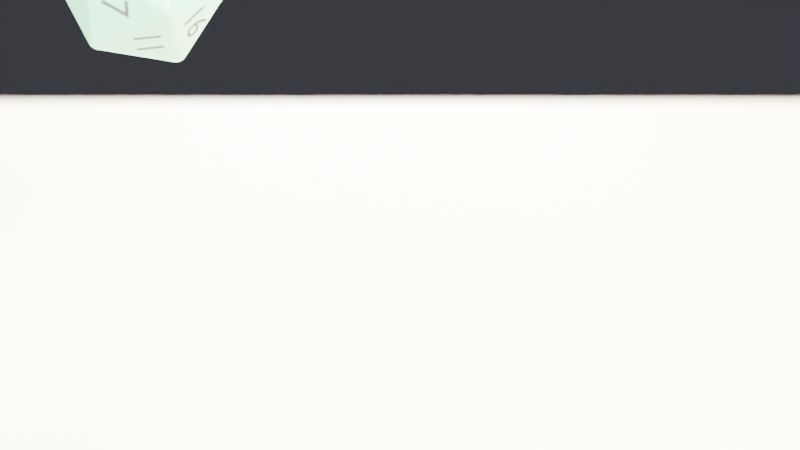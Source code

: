 # Source: debug_scene.blend  (saved by Blender 4.3.34; exported with 4.5.12 LTS)
import bpy
from mathutils import Matrix  # noqa: F401  (used for matrix-valued properties, if any)

bpy.ops.wm.read_factory_settings(use_empty=True)
scene = bpy.context.scene
scene.name = 'Scene'

# ---- collections
col_collection = bpy.data.collections.new('Collection'); scene.collection.children.link(col_collection)

# ---- materials (node trees are filled in below, after node groups)
mat_tablematerial = bpy.data.materials.new('TableMaterial')
mat_diebody = bpy.data.materials.new('DieBody')
mat_dieink_00 = bpy.data.materials.new('DieInk_00')
mat_dieink_01 = bpy.data.materials.new('DieInk_01')
mat_dieink_02 = bpy.data.materials.new('DieInk_02')
mat_dieink_03 = bpy.data.materials.new('DieInk_03')
mat_dieink_04 = bpy.data.materials.new('DieInk_04')
mat_dieink_05 = bpy.data.materials.new('DieInk_05')
mat_dieink_06 = bpy.data.materials.new('DieInk_06')
mat_dieink_07 = bpy.data.materials.new('DieInk_07')
mat_dieink_08 = bpy.data.materials.new('DieInk_08')
mat_dieink_09 = bpy.data.materials.new('DieInk_09')
mat_dieink_10 = bpy.data.materials.new('DieInk_10')
mat_dieink_11 = bpy.data.materials.new('DieInk_11')
mat_dieink_12 = bpy.data.materials.new('DieInk_12')
mat_dieink_13 = bpy.data.materials.new('DieInk_13')
mat_dieink_14 = bpy.data.materials.new('DieInk_14')
mat_dieink_15 = bpy.data.materials.new('DieInk_15')
mat_dieink_16 = bpy.data.materials.new('DieInk_16')
mat_dieink_17 = bpy.data.materials.new('DieInk_17')
mat_dieink_18 = bpy.data.materials.new('DieInk_18')
mat_dieink_19 = bpy.data.materials.new('DieInk_19')

# ---- material node trees
mat_tablematerial.use_nodes = True; mat_tablematerial.node_tree.nodes.clear()
_N = mat_tablematerial.node_tree.nodes; _L = mat_tablematerial.node_tree.links
n0 = _N.new('ShaderNodeBsdfPrincipled'); n0.name = 'Principled BSDF'; n0.location = (10, 300)
n0.inputs[0].default_value = (0.8, 0.7, 0.55, 1.0)
n0.inputs[2].default_value = 0.85
n1 = _N.new('ShaderNodeOutputMaterial'); n1.name = 'Material Output'; n1.location = (300, 300)
_L.new(n0.outputs[0], n1.inputs[0])
n1.is_active_output = True
mat_diebody.use_nodes = True; mat_diebody.node_tree.nodes.clear()
_N = mat_diebody.node_tree.nodes; _L = mat_diebody.node_tree.links
n0 = _N.new('ShaderNodeBsdfPrincipled'); n0.name = 'Principled BSDF'; n0.location = (10, 300)
n0.inputs[0].default_value = (0.2, 0.6, 0.3, 1.0)
n0.inputs[2].default_value = 0.35
n0.inputs[3].default_value = 1.45
n1 = _N.new('ShaderNodeOutputMaterial'); n1.name = 'Material Output'; n1.location = (300, 300)
_L.new(n0.outputs[0], n1.inputs[0])
n1.is_active_output = True
mat_dieink_00.use_nodes = True; mat_dieink_00.node_tree.nodes.clear()
_N = mat_dieink_00.node_tree.nodes; _L = mat_dieink_00.node_tree.links
n0 = _N.new('ShaderNodeBsdfPrincipled'); n0.name = 'Principled BSDF'; n0.location = (10, 300)
n0.inputs[0].default_value = (0.05, 0.05, 0.05, 1.0)
n0.inputs[2].default_value = 0.6
n1 = _N.new('ShaderNodeOutputMaterial'); n1.name = 'Material Output'; n1.location = (300, 300)
_L.new(n0.outputs[0], n1.inputs[0])
n1.is_active_output = True
mat_dieink_01.use_nodes = True; mat_dieink_01.node_tree.nodes.clear()
_N = mat_dieink_01.node_tree.nodes; _L = mat_dieink_01.node_tree.links
n0 = _N.new('ShaderNodeBsdfPrincipled'); n0.name = 'Principled BSDF'; n0.location = (10, 300)
n0.inputs[0].default_value = (0.05, 0.05, 0.05, 1.0)
n0.inputs[2].default_value = 0.6
n1 = _N.new('ShaderNodeOutputMaterial'); n1.name = 'Material Output'; n1.location = (300, 300)
_L.new(n0.outputs[0], n1.inputs[0])
n1.is_active_output = True
mat_dieink_02.use_nodes = True; mat_dieink_02.node_tree.nodes.clear()
_N = mat_dieink_02.node_tree.nodes; _L = mat_dieink_02.node_tree.links
n0 = _N.new('ShaderNodeBsdfPrincipled'); n0.name = 'Principled BSDF'; n0.location = (10, 300)
n0.inputs[0].default_value = (0.05, 0.05, 0.05, 1.0)
n0.inputs[2].default_value = 0.6
n1 = _N.new('ShaderNodeOutputMaterial'); n1.name = 'Material Output'; n1.location = (300, 300)
_L.new(n0.outputs[0], n1.inputs[0])
n1.is_active_output = True
mat_dieink_03.use_nodes = True; mat_dieink_03.node_tree.nodes.clear()
_N = mat_dieink_03.node_tree.nodes; _L = mat_dieink_03.node_tree.links
n0 = _N.new('ShaderNodeBsdfPrincipled'); n0.name = 'Principled BSDF'; n0.location = (10, 300)
n0.inputs[0].default_value = (0.05, 0.05, 0.05, 1.0)
n0.inputs[2].default_value = 0.6
n1 = _N.new('ShaderNodeOutputMaterial'); n1.name = 'Material Output'; n1.location = (300, 300)
_L.new(n0.outputs[0], n1.inputs[0])
n1.is_active_output = True
mat_dieink_04.use_nodes = True; mat_dieink_04.node_tree.nodes.clear()
_N = mat_dieink_04.node_tree.nodes; _L = mat_dieink_04.node_tree.links
n0 = _N.new('ShaderNodeBsdfPrincipled'); n0.name = 'Principled BSDF'; n0.location = (10, 300)
n0.inputs[0].default_value = (0.05, 0.05, 0.05, 1.0)
n0.inputs[2].default_value = 0.6
n1 = _N.new('ShaderNodeOutputMaterial'); n1.name = 'Material Output'; n1.location = (300, 300)
_L.new(n0.outputs[0], n1.inputs[0])
n1.is_active_output = True
mat_dieink_05.use_nodes = True; mat_dieink_05.node_tree.nodes.clear()
_N = mat_dieink_05.node_tree.nodes; _L = mat_dieink_05.node_tree.links
n0 = _N.new('ShaderNodeBsdfPrincipled'); n0.name = 'Principled BSDF'; n0.location = (10, 300)
n0.inputs[0].default_value = (0.05, 0.05, 0.05, 1.0)
n0.inputs[2].default_value = 0.6
n1 = _N.new('ShaderNodeOutputMaterial'); n1.name = 'Material Output'; n1.location = (300, 300)
_L.new(n0.outputs[0], n1.inputs[0])
n1.is_active_output = True
mat_dieink_06.use_nodes = True; mat_dieink_06.node_tree.nodes.clear()
_N = mat_dieink_06.node_tree.nodes; _L = mat_dieink_06.node_tree.links
n0 = _N.new('ShaderNodeBsdfPrincipled'); n0.name = 'Principled BSDF'; n0.location = (10, 300)
n0.inputs[0].default_value = (0.05, 0.05, 0.05, 1.0)
n0.inputs[2].default_value = 0.6
n1 = _N.new('ShaderNodeOutputMaterial'); n1.name = 'Material Output'; n1.location = (300, 300)
_L.new(n0.outputs[0], n1.inputs[0])
n1.is_active_output = True
mat_dieink_07.use_nodes = True; mat_dieink_07.node_tree.nodes.clear()
_N = mat_dieink_07.node_tree.nodes; _L = mat_dieink_07.node_tree.links
n0 = _N.new('ShaderNodeBsdfPrincipled'); n0.name = 'Principled BSDF'; n0.location = (10, 300)
n0.inputs[0].default_value = (0.05, 0.05, 0.05, 1.0)
n0.inputs[2].default_value = 0.6
n1 = _N.new('ShaderNodeOutputMaterial'); n1.name = 'Material Output'; n1.location = (300, 300)
_L.new(n0.outputs[0], n1.inputs[0])
n1.is_active_output = True
mat_dieink_08.use_nodes = True; mat_dieink_08.node_tree.nodes.clear()
_N = mat_dieink_08.node_tree.nodes; _L = mat_dieink_08.node_tree.links
n0 = _N.new('ShaderNodeBsdfPrincipled'); n0.name = 'Principled BSDF'; n0.location = (10, 300)
n0.inputs[0].default_value = (0.05, 0.05, 0.05, 1.0)
n0.inputs[2].default_value = 0.6
n1 = _N.new('ShaderNodeOutputMaterial'); n1.name = 'Material Output'; n1.location = (300, 300)
_L.new(n0.outputs[0], n1.inputs[0])
n1.is_active_output = True
mat_dieink_09.use_nodes = True; mat_dieink_09.node_tree.nodes.clear()
_N = mat_dieink_09.node_tree.nodes; _L = mat_dieink_09.node_tree.links
n0 = _N.new('ShaderNodeBsdfPrincipled'); n0.name = 'Principled BSDF'; n0.location = (10, 300)
n0.inputs[0].default_value = (0.05, 0.05, 0.05, 1.0)
n0.inputs[2].default_value = 0.6
n1 = _N.new('ShaderNodeOutputMaterial'); n1.name = 'Material Output'; n1.location = (300, 300)
_L.new(n0.outputs[0], n1.inputs[0])
n1.is_active_output = True
mat_dieink_10.use_nodes = True; mat_dieink_10.node_tree.nodes.clear()
_N = mat_dieink_10.node_tree.nodes; _L = mat_dieink_10.node_tree.links
n0 = _N.new('ShaderNodeBsdfPrincipled'); n0.name = 'Principled BSDF'; n0.location = (10, 300)
n0.inputs[0].default_value = (0.05, 0.05, 0.05, 1.0)
n0.inputs[2].default_value = 0.6
n1 = _N.new('ShaderNodeOutputMaterial'); n1.name = 'Material Output'; n1.location = (300, 300)
_L.new(n0.outputs[0], n1.inputs[0])
n1.is_active_output = True
mat_dieink_11.use_nodes = True; mat_dieink_11.node_tree.nodes.clear()
_N = mat_dieink_11.node_tree.nodes; _L = mat_dieink_11.node_tree.links
n0 = _N.new('ShaderNodeBsdfPrincipled'); n0.name = 'Principled BSDF'; n0.location = (10, 300)
n0.inputs[0].default_value = (0.05, 0.05, 0.05, 1.0)
n0.inputs[2].default_value = 0.6
n1 = _N.new('ShaderNodeOutputMaterial'); n1.name = 'Material Output'; n1.location = (300, 300)
_L.new(n0.outputs[0], n1.inputs[0])
n1.is_active_output = True
mat_dieink_12.use_nodes = True; mat_dieink_12.node_tree.nodes.clear()
_N = mat_dieink_12.node_tree.nodes; _L = mat_dieink_12.node_tree.links
n0 = _N.new('ShaderNodeBsdfPrincipled'); n0.name = 'Principled BSDF'; n0.location = (10, 300)
n0.inputs[0].default_value = (0.05, 0.05, 0.05, 1.0)
n0.inputs[2].default_value = 0.6
n1 = _N.new('ShaderNodeOutputMaterial'); n1.name = 'Material Output'; n1.location = (300, 300)
_L.new(n0.outputs[0], n1.inputs[0])
n1.is_active_output = True
mat_dieink_13.use_nodes = True; mat_dieink_13.node_tree.nodes.clear()
_N = mat_dieink_13.node_tree.nodes; _L = mat_dieink_13.node_tree.links
n0 = _N.new('ShaderNodeBsdfPrincipled'); n0.name = 'Principled BSDF'; n0.location = (10, 300)
n0.inputs[0].default_value = (0.05, 0.05, 0.05, 1.0)
n0.inputs[2].default_value = 0.6
n1 = _N.new('ShaderNodeOutputMaterial'); n1.name = 'Material Output'; n1.location = (300, 300)
_L.new(n0.outputs[0], n1.inputs[0])
n1.is_active_output = True
mat_dieink_14.use_nodes = True; mat_dieink_14.node_tree.nodes.clear()
_N = mat_dieink_14.node_tree.nodes; _L = mat_dieink_14.node_tree.links
n0 = _N.new('ShaderNodeBsdfPrincipled'); n0.name = 'Principled BSDF'; n0.location = (10, 300)
n0.inputs[0].default_value = (0.05, 0.05, 0.05, 1.0)
n0.inputs[2].default_value = 0.6
n1 = _N.new('ShaderNodeOutputMaterial'); n1.name = 'Material Output'; n1.location = (300, 300)
_L.new(n0.outputs[0], n1.inputs[0])
n1.is_active_output = True
mat_dieink_15.use_nodes = True; mat_dieink_15.node_tree.nodes.clear()
_N = mat_dieink_15.node_tree.nodes; _L = mat_dieink_15.node_tree.links
n0 = _N.new('ShaderNodeBsdfPrincipled'); n0.name = 'Principled BSDF'; n0.location = (10, 300)
n0.inputs[0].default_value = (0.05, 0.05, 0.05, 1.0)
n0.inputs[2].default_value = 0.6
n1 = _N.new('ShaderNodeOutputMaterial'); n1.name = 'Material Output'; n1.location = (300, 300)
_L.new(n0.outputs[0], n1.inputs[0])
n1.is_active_output = True
mat_dieink_16.use_nodes = True; mat_dieink_16.node_tree.nodes.clear()
_N = mat_dieink_16.node_tree.nodes; _L = mat_dieink_16.node_tree.links
n0 = _N.new('ShaderNodeBsdfPrincipled'); n0.name = 'Principled BSDF'; n0.location = (10, 300)
n0.inputs[0].default_value = (0.05, 0.05, 0.05, 1.0)
n0.inputs[2].default_value = 0.6
n1 = _N.new('ShaderNodeOutputMaterial'); n1.name = 'Material Output'; n1.location = (300, 300)
_L.new(n0.outputs[0], n1.inputs[0])
n1.is_active_output = True
mat_dieink_17.use_nodes = True; mat_dieink_17.node_tree.nodes.clear()
_N = mat_dieink_17.node_tree.nodes; _L = mat_dieink_17.node_tree.links
n0 = _N.new('ShaderNodeBsdfPrincipled'); n0.name = 'Principled BSDF'; n0.location = (10, 300)
n0.inputs[0].default_value = (0.05, 0.05, 0.05, 1.0)
n0.inputs[2].default_value = 0.6
n1 = _N.new('ShaderNodeOutputMaterial'); n1.name = 'Material Output'; n1.location = (300, 300)
_L.new(n0.outputs[0], n1.inputs[0])
n1.is_active_output = True
mat_dieink_18.use_nodes = True; mat_dieink_18.node_tree.nodes.clear()
_N = mat_dieink_18.node_tree.nodes; _L = mat_dieink_18.node_tree.links
n0 = _N.new('ShaderNodeBsdfPrincipled'); n0.name = 'Principled BSDF'; n0.location = (10, 300)
n0.inputs[0].default_value = (0.05, 0.05, 0.05, 1.0)
n0.inputs[2].default_value = 0.6
n1 = _N.new('ShaderNodeOutputMaterial'); n1.name = 'Material Output'; n1.location = (300, 300)
_L.new(n0.outputs[0], n1.inputs[0])
n1.is_active_output = True
mat_dieink_19.use_nodes = True; mat_dieink_19.node_tree.nodes.clear()
_N = mat_dieink_19.node_tree.nodes; _L = mat_dieink_19.node_tree.links
n0 = _N.new('ShaderNodeBsdfPrincipled'); n0.name = 'Principled BSDF'; n0.location = (10, 300)
n0.inputs[0].default_value = (0.05, 0.05, 0.05, 1.0)
n0.inputs[2].default_value = 0.6
n1 = _N.new('ShaderNodeOutputMaterial'); n1.name = 'Material Output'; n1.location = (300, 300)
_L.new(n0.outputs[0], n1.inputs[0])
n1.is_active_output = True

# ---- world
world_world = bpy.data.worlds.new('World'); scene.world = world_world
world_world.use_nodes = True; world_world.node_tree.nodes.clear()
_N = world_world.node_tree.nodes; _L = world_world.node_tree.links
n0 = _N.new('ShaderNodeOutputWorld'); n0.name = 'World Output'; n0.location = (0, 0)
n1 = _N.new('ShaderNodeBackground'); n1.name = 'Background'; n1.location = (0, 0)
n1.inputs[0].default_value = (0.05, 0.05, 0.06, 1.0)
_L.new(n1.outputs[0], n0.inputs[0])
n0.is_active_output = True
world_world.color = (0.05088, 0.05088, 0.05088)
world_world.sun_shadow_jitter_overblur = 0.0

# ---- cameras
cam_camera = bpy.data.cameras.new('Camera')
cam_camera.dof.use_dof = True

# ---- lights
light_area = bpy.data.lights.new('Area', 'AREA')
light_area.color = (1.0, 0.98, 0.95)
light_area.energy = 80.0
light_area.size = 0.4
light_area.size_y = 1.0
light_area_001 = bpy.data.lights.new('Area.001', 'AREA')
light_area_001.color = (0.85, 0.92, 1.0)
light_area_001.energy = 30.0
light_area_001.size = 0.6
light_area_001.size_y = 1.0
light_area_002 = bpy.data.lights.new('Area.002', 'AREA')
light_area_002.energy = 50.0
light_area_002.size = 0.3
light_area_002.size_y = 1.0

# ---- meshes
me_cube = bpy.data.meshes.new('Cube')
me_cube.from_pydata([(-0.3, -0.3, -0.01), (-0.3, -0.3, 0.01), (-0.3, 0.3, -0.01), (-0.3, 0.3, 0.01), (0.3, -0.3, -0.01), (0.3, -0.3, 0.01), (0.3, 0.3, -0.01), (0.3, 0.3, 0.01)], [], [(0, 1, 3, 2), (2, 3, 7, 6), (6, 7, 5, 4), (4, 5, 1, 0), (2, 6, 4, 0), (7, 3, 1, 5)])
_uv = me_cube.uv_layers.new(name='UVMap')
_uv.uv.foreach_set('vector', [0.375, 0.0, 0.625, 0.0, 0.625, 0.25, 0.375, 0.25, 0.375, 0.25, 0.625, 0.25, 0.625, 0.5, 0.375, 0.5, 0.375, 0.5, 0.625, 0.5, 0.625, 0.75, 0.375, 0.75, 0.375, 0.75, 0.625, 0.75, 0.625, 1.0, 0.375, 1.0, 0.125, 0.5, 0.375, 0.5, 0.375, 0.75, 0.125, 0.75, 0.625, 0.5, 0.875, 0.5, 0.875, 0.75, 0.625, 0.75])
me_cube.materials.append(mat_tablematerial)
me_cube.update()
me_cube_001 = bpy.data.meshes.new('Cube.001')
me_cube_001.from_pydata([(-0.3, -0.0025, -0.05), (-0.3, -0.0025, 0.05), (-0.3, 0.0025, -0.05), (-0.3, 0.0025, 0.05), (0.3, -0.0025, -0.05), (0.3, -0.0025, 0.05), (0.3, 0.0025, -0.05), (0.3, 0.0025, 0.05)], [], [(0, 1, 3, 2), (2, 3, 7, 6), (6, 7, 5, 4), (4, 5, 1, 0), (2, 6, 4, 0), (7, 3, 1, 5)])
_uv = me_cube_001.uv_layers.new(name='UVMap')
_uv.uv.foreach_set('vector', [0.375, 0.0, 0.625, 0.0, 0.625, 0.25, 0.375, 0.25, 0.375, 0.25, 0.625, 0.25, 0.625, 0.5, 0.375, 0.5, 0.375, 0.5, 0.625, 0.5, 0.625, 0.75, 0.375, 0.75, 0.375, 0.75, 0.625, 0.75, 0.625, 1.0, 0.375, 1.0, 0.125, 0.5, 0.375, 0.5, 0.375, 0.75, 0.125, 0.75, 0.625, 0.5, 0.875, 0.5, 0.875, 0.75, 0.625, 0.75])
me_cube_001.update()
me_cube_002 = bpy.data.meshes.new('Cube.002')
me_cube_002.from_pydata([(-0.3, -0.0025, -0.05), (-0.3, -0.0025, 0.05), (-0.3, 0.0025, -0.05), (-0.3, 0.0025, 0.05), (0.3, -0.0025, -0.05), (0.3, -0.0025, 0.05), (0.3, 0.0025, -0.05), (0.3, 0.0025, 0.05)], [], [(0, 1, 3, 2), (2, 3, 7, 6), (6, 7, 5, 4), (4, 5, 1, 0), (2, 6, 4, 0), (7, 3, 1, 5)])
_uv = me_cube_002.uv_layers.new(name='UVMap')
_uv.uv.foreach_set('vector', [0.375, 0.0, 0.625, 0.0, 0.625, 0.25, 0.375, 0.25, 0.375, 0.25, 0.625, 0.25, 0.625, 0.5, 0.375, 0.5, 0.375, 0.5, 0.625, 0.5, 0.625, 0.75, 0.375, 0.75, 0.375, 0.75, 0.625, 0.75, 0.625, 1.0, 0.375, 1.0, 0.125, 0.5, 0.375, 0.5, 0.375, 0.75, 0.125, 0.75, 0.625, 0.5, 0.875, 0.5, 0.875, 0.75, 0.625, 0.75])
me_cube_002.update()
me_cube_003 = bpy.data.meshes.new('Cube.003')
me_cube_003.from_pydata([(-0.0025, -0.3, -0.05), (-0.0025, -0.3, 0.05), (-0.0025, 0.3, -0.05), (-0.0025, 0.3, 0.05), (0.0025, -0.3, -0.05), (0.0025, -0.3, 0.05), (0.0025, 0.3, -0.05), (0.0025, 0.3, 0.05)], [], [(0, 1, 3, 2), (2, 3, 7, 6), (6, 7, 5, 4), (4, 5, 1, 0), (2, 6, 4, 0), (7, 3, 1, 5)])
_uv = me_cube_003.uv_layers.new(name='UVMap')
_uv.uv.foreach_set('vector', [0.375, 0.0, 0.625, 0.0, 0.625, 0.25, 0.375, 0.25, 0.375, 0.25, 0.625, 0.25, 0.625, 0.5, 0.375, 0.5, 0.375, 0.5, 0.625, 0.5, 0.625, 0.75, 0.375, 0.75, 0.375, 0.75, 0.625, 0.75, 0.625, 1.0, 0.375, 1.0, 0.125, 0.5, 0.375, 0.5, 0.375, 0.75, 0.125, 0.75, 0.625, 0.5, 0.875, 0.5, 0.875, 0.75, 0.625, 0.75])
me_cube_003.update()
me_cube_004 = bpy.data.meshes.new('Cube.004')
me_cube_004.from_pydata([(-0.0025, -0.3, -0.05), (-0.0025, -0.3, 0.05), (-0.0025, 0.3, -0.05), (-0.0025, 0.3, 0.05), (0.0025, -0.3, -0.05), (0.0025, -0.3, 0.05), (0.0025, 0.3, -0.05), (0.0025, 0.3, 0.05)], [], [(0, 1, 3, 2), (2, 3, 7, 6), (6, 7, 5, 4), (4, 5, 1, 0), (2, 6, 4, 0), (7, 3, 1, 5)])
_uv = me_cube_004.uv_layers.new(name='UVMap')
_uv.uv.foreach_set('vector', [0.375, 0.0, 0.625, 0.0, 0.625, 0.25, 0.375, 0.25, 0.375, 0.25, 0.625, 0.25, 0.625, 0.5, 0.375, 0.5, 0.375, 0.5, 0.625, 0.5, 0.625, 0.75, 0.375, 0.75, 0.375, 0.75, 0.625, 0.75, 0.625, 1.0, 0.375, 1.0, 0.125, 0.5, 0.375, 0.5, 0.375, 0.75, 0.125, 0.75, 0.625, 0.5, 0.875, 0.5, 0.875, 0.75, 0.625, 0.75])
me_cube_004.update()
me_icosphere = bpy.data.meshes.new('Icosphere')
me_icosphere.from_pydata([(-0.001929, -0.001401, -0.03568), (-0.001929, 0.001401, -0.03568), (0.0007367, 0.002267, -0.03568), (0.002384, 0.0, -0.03568), (0.0007367, -0.002267, -0.03568), (-0.002025, -0.0005119, -0.03583), (-0.001113, -0.001767, -0.03583), (-0.0008473, -0.0006156, -0.03621), (-0.001113, 0.001767, -0.03583), (-0.002025, 0.0005119, -0.03583), (-0.0008473, 0.0006156, -0.03621), (0.001337, 0.001604, -0.03583), (-0.0001388, 0.002084, -0.03583), (0.0003236, 0.000996, -0.03621), (0.001939, -0.000776, -0.03583), (0.001939, 0.000776, -0.03583), (0.001047, -3.492e-10, -0.03621), (-0.0001388, -0.002084, -0.03583), (0.001337, -0.001604, -0.03583), (0.0003236, -0.000996, -0.03621), (0.02594, -0.01712, -0.01768), (0.02742, -0.01712, -0.0153), (0.02668, -0.01938, -0.01382), (0.02475, -0.02078, -0.0153), (0.0243, -0.01938, -0.01768), (0.02657, -0.01712, -0.01702), (0.0255, -0.01789, -0.01784), (0.02626, -0.01831, -0.01695), (0.02736, -0.01789, -0.01483), (0.0271, -0.01712, -0.01615), (0.0269, -0.01831, -0.0159), (0.02618, -0.01998, -0.01429), (0.02709, -0.01872, -0.01429), (0.02658, -0.01931, -0.01526), (0.02465, -0.02049, -0.01615), (0.02547, -0.02049, -0.01483), (0.02573, -0.01993, -0.0159), (0.0249, -0.01872, -0.01784), (0.02449, -0.01998, -0.01702), (0.02553, -0.01931, -0.01695), (-0.01093, -0.0291, -0.01768), (-0.008262, -0.02996, -0.01768), (-0.007807, -0.03136, -0.0153), (-0.01019, -0.03136, -0.01382), (-0.01212, -0.02996, -0.0153), (-0.01011, -0.02946, -0.01784), (-0.01143, -0.02946, -0.01702), (-0.01048, -0.03025, -0.01695), (-0.008069, -0.03056, -0.01702), (-0.009137, -0.02978, -0.01784), (-0.009305, -0.03063, -0.01695), (-0.008563, -0.03155, -0.01483), (-0.007903, -0.03107, -0.01615), (-0.009105, -0.03125, -0.0159), (-0.01091, -0.03107, -0.01429), (-0.009434, -0.03155, -0.01429), (-0.01015, -0.03125, -0.01526), (-0.01187, -0.02978, -0.01615), (-0.01161, -0.03056, -0.01483), (-0.011, -0.03063, -0.0159), (-0.03105, 0.001401, -0.01768), (-0.03105, -0.001401, -0.01768), (-0.03224, -0.002267, -0.0153), (-0.03298, 0.0, -0.01382), (-0.03224, 0.002267, -0.0153), (-0.03115, 0.0005119, -0.01784), (-0.03155, 0.001767, -0.01702), (-0.03201, 0.0006156, -0.01695), (-0.03155, -0.001767, -0.01702), (-0.03115, -0.0005119, -0.01784), (-0.03201, -0.0006156, -0.01695), (-0.03265, -0.001604, -0.01483), (-0.03199, -0.002084, -0.01615), (-0.03253, -0.000996, -0.0159), (-0.03292, 0.000776, -0.01429), (-0.03292, -0.000776, -0.01429), (-0.03285, -5.675e-10, -0.01526), (-0.03199, 0.002084, -0.01615), (-0.03265, 0.001604, -0.01483), (-0.03253, 0.000996, -0.0159), (-0.008262, 0.02996, -0.01768), (-0.01093, 0.0291, -0.01768), (-0.01212, 0.02996, -0.0153), (-0.01019, 0.03136, -0.01382), (-0.007807, 0.03136, -0.0153), (-0.009137, 0.02978, -0.01784), (-0.008069, 0.03056, -0.01702), (-0.009305, 0.03063, -0.01695), (-0.01143, 0.02946, -0.01702), (-0.01011, 0.02946, -0.01784), (-0.01048, 0.03025, -0.01695), (-0.01161, 0.03056, -0.01483), (-0.01187, 0.02978, -0.01615), (-0.011, 0.03063, -0.0159), (-0.009434, 0.03155, -0.01429), (-0.01091, 0.03107, -0.01429), (-0.01015, 0.03125, -0.01526), (-0.007903, 0.03107, -0.01615), (-0.008563, 0.03155, -0.01483), (-0.009105, 0.03125, -0.0159), (0.02742, 0.01712, -0.0153), (0.02594, 0.01712, -0.01768), (0.0243, 0.01938, -0.01768), (0.02475, 0.02078, -0.0153), (0.02668, 0.01938, -0.01382), (0.0271, 0.01712, -0.01615), (0.02736, 0.01789, -0.01483), (0.0269, 0.01831, -0.0159), (0.0255, 0.01789, -0.01784), (0.02657, 0.01712, -0.01702), (0.02626, 0.01831, -0.01695), (0.02449, 0.01998, -0.01702), (0.0249, 0.01872, -0.01784), (0.02553, 0.01931, -0.01695), (0.02547, 0.02049, -0.01483), (0.02465, 0.02049, -0.01615), (0.02573, 0.01993, -0.0159), (0.02709, 0.01872, -0.01429), (0.02618, 0.01998, -0.01429), (0.02658, 0.01931, -0.01526), (0.007807, -0.03136, 0.0153), (0.01019, -0.03136, 0.01382), (0.01212, -0.02996, 0.0153), (0.01093, -0.0291, 0.01768), (0.008262, -0.02996, 0.01768), (0.008563, -0.03155, 0.01483), (0.007903, -0.03107, 0.01615), (0.009105, -0.03125, 0.0159), (0.01091, -0.03107, 0.01429), (0.009434, -0.03155, 0.01429), (0.01015, -0.03125, 0.01526), (0.01187, -0.02978, 0.01615), (0.01161, -0.03056, 0.01483), (0.011, -0.03063, 0.0159), (0.01011, -0.02946, 0.01784), (0.01143, -0.02946, 0.01702), (0.01048, -0.03025, 0.01695), (0.008069, -0.03056, 0.01702), (0.009137, -0.02978, 0.01784), (0.009305, -0.03063, 0.01695), (-0.02742, -0.01712, 0.0153), (-0.02668, -0.01938, 0.01382), (-0.02475, -0.02078, 0.0153), (-0.0243, -0.01938, 0.01768), (-0.02594, -0.01712, 0.01768), (-0.02736, -0.01789, 0.01483), (-0.0271, -0.01712, 0.01615), (-0.0269, -0.01831, 0.0159), (-0.02618, -0.01998, 0.01429), (-0.02709, -0.01872, 0.01429), (-0.02658, -0.01931, 0.01526), (-0.02465, -0.02049, 0.01615), (-0.02547, -0.02049, 0.01483), (-0.02573, -0.01993, 0.0159), (-0.0249, -0.01872, 0.01784), (-0.02449, -0.01998, 0.01702), (-0.02553, -0.01931, 0.01695), (-0.02657, -0.01712, 0.01702), (-0.0255, -0.01789, 0.01784), (-0.02626, -0.01831, 0.01695), (-0.02475, 0.02078, 0.0153), (-0.02668, 0.01938, 0.01382), (-0.02742, 0.01712, 0.0153), (-0.02594, 0.01712, 0.01768), (-0.0243, 0.01938, 0.01768), (-0.02547, 0.02049, 0.01483), (-0.02465, 0.02049, 0.01615), (-0.02573, 0.01993, 0.0159), (-0.02709, 0.01872, 0.01429), (-0.02618, 0.01998, 0.01429), (-0.02658, 0.01931, 0.01526), (-0.0271, 0.01712, 0.01615), (-0.02736, 0.01789, 0.01483), (-0.0269, 0.01831, 0.0159), (-0.0255, 0.01789, 0.01784), (-0.02657, 0.01712, 0.01702), (-0.02626, 0.01831, 0.01695), (-0.02449, 0.01998, 0.01702), (-0.0249, 0.01872, 0.01784), (-0.02553, 0.01931, 0.01695), (0.01212, 0.02996, 0.0153), (0.01019, 0.03136, 0.01382), (0.007807, 0.03136, 0.0153), (0.008262, 0.02996, 0.01768), (0.01093, 0.0291, 0.01768), (0.01161, 0.03056, 0.01483), (0.01187, 0.02978, 0.01615), (0.011, 0.03063, 0.0159), (0.009434, 0.03155, 0.01429), (0.01091, 0.03107, 0.01429), (0.01015, 0.03125, 0.01526), (0.007903, 0.03107, 0.01615), (0.008563, 0.03155, 0.01483), (0.009105, 0.03125, 0.0159), (0.009137, 0.02978, 0.01784), (0.008069, 0.03056, 0.01702), (0.009305, 0.03063, 0.01695), (0.01143, 0.02946, 0.01702), (0.01011, 0.02946, 0.01784), (0.01048, 0.03025, 0.01695), (0.03224, -0.002267, 0.0153), (0.03298, 0.0, 0.01382), (0.03224, 0.002267, 0.0153), (0.03105, 0.001401, 0.01768), (0.03105, -0.001401, 0.01768), (0.03265, -0.001604, 0.01483), (0.03199, -0.002084, 0.01615), (0.03253, -0.000996, 0.0159), (0.03292, 0.000776, 0.01429), (0.03292, -0.000776, 0.01429), (0.03285, -5.384e-10, 0.01526), (0.03199, 0.002084, 0.01615), (0.03265, 0.001604, 0.01483), (0.03253, 0.000996, 0.0159), (0.03115, 0.0005119, 0.01784), (0.03155, 0.001767, 0.01702), (0.03201, 0.0006156, 0.01695), (0.03155, -0.001767, 0.01702), (0.03115, -0.0005119, 0.01784), (0.03201, -0.0006156, 0.01695), (-0.0007367, -0.002267, 0.03568), (0.001929, -0.001401, 0.03568), (0.001929, 0.001401, 0.03568), (-0.0007367, 0.002267, 0.03568), (-0.002384, 0.0, 0.03568), (0.0001388, -0.002084, 0.03583), (-0.001337, -0.001604, 0.03583), (-0.0003236, -0.000996, 0.03621), (0.002025, -0.0005119, 0.03583), (0.001113, -0.001767, 0.03583), (0.0008473, -0.0006156, 0.03621), (0.001113, 0.001767, 0.03583), (0.002025, 0.0005119, 0.03583), (0.0008473, 0.0006156, 0.03621), (-0.001337, 0.001604, 0.03583), (0.0001388, 0.002084, 0.03583), (-0.0003236, 0.000996, 0.03621), (-0.001939, -0.000776, 0.03583), (-0.001939, 0.000776, 0.03583), (-0.001047, -3.347e-10, 0.03621)], [], [(20, 3, 101), (1, 60, 81), (4, 24, 41), (2, 80, 102), (42, 23, 121), (22, 200, 122), (21, 100, 201), (43, 120, 142), (63, 140, 162), (83, 160, 182), (62, 44, 141), (82, 64, 161), (103, 84, 181), (104, 180, 202), (123, 204, 221), (143, 124, 220), (163, 144, 224), (183, 164, 223), (203, 184, 222), (0, 5, 7, 6), (5, 9, 10, 7), (1, 8, 10, 9), (8, 12, 13, 10), (2, 11, 13, 12), (11, 15, 16, 13), (3, 14, 16, 15), (14, 18, 19, 16), (4, 17, 19, 18), (17, 6, 7, 19), (7, 10, 13, 16, 19), (20, 25, 27, 26), (25, 29, 30, 27), (21, 28, 30, 29), (28, 32, 33, 30), (22, 31, 33, 32), (31, 35, 36, 33), (23, 34, 36, 35), (34, 38, 39, 36), (24, 37, 39, 38), (37, 26, 27, 39), (27, 30, 33, 36, 39), (40, 45, 47, 46), (45, 49, 50, 47), (41, 48, 50, 49), (48, 52, 53, 50), (42, 51, 53, 52), (51, 55, 56, 53), (43, 54, 56, 55), (54, 58, 59, 56), (44, 57, 59, 58), (57, 46, 47, 59), (47, 50, 53, 56, 59), (60, 65, 67, 66), (65, 69, 70, 67), (61, 68, 70, 69), (68, 72, 73, 70), (62, 71, 73, 72), (71, 75, 76, 73), (63, 74, 76, 75), (74, 78, 79, 76), (64, 77, 79, 78), (77, 66, 67, 79), (67, 70, 73, 76, 79), (80, 85, 87, 86), (85, 89, 90, 87), (81, 88, 90, 89), (88, 92, 93, 90), (82, 91, 93, 92), (91, 95, 96, 93), (83, 94, 96, 95), (94, 98, 99, 96), (84, 97, 99, 98), (97, 86, 87, 99), (87, 90, 93, 96, 99), (100, 105, 107, 106), (105, 109, 110, 107), (101, 108, 110, 109), (108, 112, 113, 110), (102, 111, 113, 112), (111, 115, 116, 113), (103, 114, 116, 115), (114, 118, 119, 116), (104, 117, 119, 118), (117, 106, 107, 119), (107, 110, 113, 116, 119), (120, 125, 127, 126), (125, 129, 130, 127), (121, 128, 130, 129), (128, 132, 133, 130), (122, 131, 133, 132), (131, 135, 136, 133), (123, 134, 136, 135), (134, 138, 139, 136), (124, 137, 139, 138), (137, 126, 127, 139), (127, 130, 133, 136, 139), (140, 145, 147, 146), (145, 149, 150, 147), (141, 148, 150, 149), (148, 152, 153, 150), (142, 151, 153, 152), (151, 155, 156, 153), (143, 154, 156, 155), (154, 158, 159, 156), (144, 157, 159, 158), (157, 146, 147, 159), (147, 150, 153, 156, 159), (160, 165, 167, 166), (165, 169, 170, 167), (161, 168, 170, 169), (168, 172, 173, 170), (162, 171, 173, 172), (171, 175, 176, 173), (163, 174, 176, 175), (174, 178, 179, 176), (164, 177, 179, 178), (177, 166, 167, 179), (167, 170, 173, 176, 179), (180, 185, 187, 186), (185, 189, 190, 187), (181, 188, 190, 189), (188, 192, 193, 190), (182, 191, 193, 192), (191, 195, 196, 193), (183, 194, 196, 195), (194, 198, 199, 196), (184, 197, 199, 198), (197, 186, 187, 199), (187, 190, 193, 196, 199), (200, 205, 207, 206), (205, 209, 210, 207), (201, 208, 210, 209), (208, 212, 213, 210), (202, 211, 213, 212), (211, 215, 216, 213), (203, 214, 216, 215), (214, 218, 219, 216), (204, 217, 219, 218), (217, 206, 207, 219), (207, 210, 213, 216, 219), (220, 225, 227, 226), (225, 229, 230, 227), (221, 228, 230, 229), (228, 232, 233, 230), (222, 231, 233, 232), (231, 235, 236, 233), (223, 234, 236, 235), (234, 238, 239, 236), (224, 237, 239, 238), (237, 226, 227, 239), (227, 230, 233, 236, 239), (40, 0, 6, 45), (45, 6, 17, 49), (49, 17, 4, 41), (3, 20, 26, 14), (14, 26, 37, 18), (18, 37, 24, 4), (23, 42, 52, 34), (34, 52, 48, 38), (38, 48, 41, 24), (100, 21, 29, 105), (105, 29, 25, 109), (109, 25, 20, 101), (2, 102, 112, 11), (11, 112, 108, 15), (15, 108, 101, 3), (60, 1, 9, 65), (65, 9, 5, 69), (69, 5, 0, 61), (44, 62, 72, 57), (57, 72, 68, 46), (46, 68, 61, 40), (80, 2, 12, 85), (85, 12, 8, 89), (89, 8, 1, 81), (64, 82, 92, 77), (77, 92, 88, 66), (66, 88, 81, 60), (84, 103, 115, 97), (97, 115, 111, 86), (86, 111, 102, 80), (200, 22, 32, 205), (205, 32, 28, 209), (209, 28, 21, 201), (104, 202, 212, 117), (117, 212, 208, 106), (106, 208, 201, 100), (120, 43, 55, 125), (125, 55, 51, 129), (129, 51, 42, 121), (22, 122, 132, 31), (31, 132, 128, 35), (35, 128, 121, 23), (140, 63, 75, 145), (145, 75, 71, 149), (149, 71, 62, 141), (43, 142, 152, 54), (54, 152, 148, 58), (58, 148, 141, 44), (160, 83, 95, 165), (165, 95, 91, 169), (169, 91, 82, 161), (63, 162, 172, 74), (74, 172, 168, 78), (78, 168, 161, 64), (180, 104, 118, 185), (185, 118, 114, 189), (189, 114, 103, 181), (83, 182, 192, 94), (94, 192, 188, 98), (98, 188, 181, 84), (204, 123, 135, 217), (217, 135, 131, 206), (206, 131, 122, 200), (124, 143, 155, 137), (137, 155, 151, 126), (126, 151, 142, 120), (144, 163, 175, 157), (157, 175, 171, 146), (146, 171, 162, 140), (164, 183, 195, 177), (177, 195, 191, 166), (166, 191, 182, 160), (184, 203, 215, 197), (197, 215, 211, 186), (186, 211, 202, 180), (220, 124, 138, 225), (225, 138, 134, 229), (229, 134, 123, 221), (203, 222, 232, 214), (214, 232, 228, 218), (218, 228, 221, 204), (224, 144, 158, 237), (237, 158, 154, 226), (226, 154, 143, 220), (223, 164, 178, 234), (234, 178, 174, 238), (238, 174, 163, 224), (222, 184, 198, 231), (231, 198, 194, 235), (235, 194, 183, 223), (0, 40, 61)])
_uv = me_icosphere.uv_layers.new(name='UVMap')
_uv.uv.foreach_set('vector', [0.2847, 0.1505, 0.3636, 0.01383, 0.4426, 0.1505, 0.7273, 0.01383, 0.8062, 0.1505, 0.6483, 0.1505, 0.1818, 0.01383, 0.2607, 0.1505, 0.1029, 0.1505, 0.5455, 0.01383, 0.6244, 0.1505, 0.4665, 0.1505, 0.1029, 0.1644, 0.2607, 0.1644, 0.1818, 0.3011, 0.2727, 0.1713, 0.3517, 0.308, 0.1938, 0.308, 0.2847, 0.1644, 0.4426, 0.1644, 0.3636, 0.3011, 0.09091, 0.1713, 0.1698, 0.308, 0.01198, 0.308, 0.8182, 0.1713, 0.8971, 0.308, 0.7393, 0.308, 0.6364, 0.1713, 0.7153, 0.308, 0.5574, 0.308, 0.8302, 0.1644, 0.988, 0.1644, 0.9091, 0.3011, 0.6483, 0.1644, 0.8062, 0.1644, 0.7273, 0.3011, 0.4665, 0.1644, 0.6244, 0.1644, 0.5455, 0.3011, 0.4545, 0.1713, 0.5335, 0.308, 0.3756, 0.308, 0.1938, 0.3218, 0.3517, 0.3218, 0.2727, 0.4585, 0.01198, 0.3218, 0.1698, 0.3218, 0.09091, 0.4585, 0.7393, 0.3218, 0.8971, 0.3218, 0.8182, 0.4585, 0.5574, 0.3218, 0.7153, 0.3218, 0.6364, 0.4585, 0.3756, 0.3218, 0.5335, 0.3218, 0.4545, 0.4585, 0.9091, 0.01383, 0.9055, 0.01177, 0.9091, 0.007454, 0.9127, 0.01177, 0.9055, 0.01177, 0.9031, 0.01038, 0.9059, 0.00559, 0.9091, 0.007454, 0.7273, 0.01383, 0.7237, 0.01177, 0.7305, 0.00559, 0.7333, 0.01038, 0.7237, 0.01177, 0.7213, 0.01038, 0.7227, 0.004802, 0.7305, 0.00559, 0.5455, 0.01383, 0.5419, 0.01177, 0.5455, 0.007454, 0.5514, 0.01038, 0.5419, 0.01177, 0.5395, 0.01038, 0.5409, 0.004802, 0.5455, 0.007454, 0.3636, 0.01383, 0.3576, 0.01038, 0.3636, 0.007454, 0.3696, 0.01038, 0.1878, 0.01038, 0.1854, 0.01177, 0.1786, 0.00559, 0.1864, 0.004802, 0.1818, 0.01383, 0.1758, 0.01038, 0.1786, 0.00559, 0.1854, 0.01177, 0.9151, 0.01038, 0.9127, 0.01177, 0.9091, 0.007454, 0.9123, 0.00559, 0.9091, 0.007454, 0.9059, 0.00559, 0.9063, 0.0005112, 0.9119, 0.0005113, 0.9123, 0.00559, 0.2847, 0.1505, 0.2847, 0.1547, 0.2792, 0.1537, 0.2787, 0.1471, 0.2847, 0.1547, 0.2847, 0.1602, 0.2792, 0.1612, 0.2792, 0.1537, 0.2847, 0.1644, 0.2811, 0.1664, 0.2792, 0.1612, 0.2847, 0.1602, 0.2811, 0.1664, 0.2763, 0.1692, 0.2727, 0.1649, 0.2792, 0.1612, 0.2727, 0.1713, 0.2691, 0.1692, 0.2727, 0.1649, 0.2763, 0.1692, 0.2691, 0.1692, 0.2643, 0.1664, 0.2663, 0.1612, 0.2727, 0.1649, 0.2607, 0.1644, 0.2607, 0.1602, 0.2663, 0.1612, 0.2643, 0.1664, 0.2607, 0.1602, 0.2607, 0.1547, 0.2663, 0.1537, 0.2663, 0.1612, 0.2607, 0.1505, 0.2643, 0.1485, 0.2663, 0.1537, 0.2607, 0.1547, 0.2643, 0.1485, 0.2667, 0.1471, 0.2709, 0.1511, 0.2663, 0.1537, 0.2792, 0.1537, 0.2792, 0.159, 0.2746, 0.1597, 0.2718, 0.1547, 0.2746, 0.1511, 0.988, 0.1505, 0.9916, 0.1485, 0.9935, 0.1537, 0.988, 0.1547, 0.9916, 0.1485, 0.994, 0.1471, 0.9968, 0.1519, 0.9935, 0.1537, 0.1029, 0.1505, 0.1029, 0.1547, 0.09414, 0.1519, 0.0969, 0.1471, 0.1029, 0.1547, 0.1029, 0.1602, 0.09736, 0.1612, 0.09414, 0.1519, 0.1029, 0.1644, 0.09931, 0.1664, 0.09736, 0.1612, 0.1029, 0.1602, 0.09931, 0.1664, 0.09449, 0.1692, 0.09091, 0.1649, 0.09736, 0.1612, 0.09091, 0.1713, 0.08492, 0.1678, 0.09091, 0.1649, 0.09449, 0.1692, 0.994, 0.1678, 0.9916, 0.1664, 0.9935, 0.1612, 0.9981, 0.1638, 0.988, 0.1644, 0.988, 0.1602, 0.9935, 0.1612, 0.9916, 0.1664, 0.988, 0.1602, 0.988, 0.1547, 0.9935, 0.1537, 0.9935, 0.1612, 0.9935, 0.1537, 0.9968, 0.1519, 1.001, 0.1547, 0.9981, 0.1597, 0.9935, 0.159, 0.8062, 0.1505, 0.8122, 0.1471, 0.815, 0.1519, 0.8062, 0.1547, 0.8242, 0.1471, 0.8266, 0.1485, 0.8246, 0.1537, 0.8214, 0.1519, 0.8302, 0.1505, 0.8302, 0.1547, 0.8246, 0.1537, 0.8266, 0.1485, 0.8302, 0.1547, 0.8302, 0.1602, 0.8246, 0.1612, 0.8246, 0.1537, 0.8302, 0.1644, 0.8266, 0.1664, 0.8246, 0.1612, 0.8302, 0.1602, 0.8266, 0.1664, 0.8218, 0.1692, 0.8182, 0.1649, 0.8246, 0.1612, 0.8182, 0.1713, 0.8146, 0.1692, 0.8182, 0.1649, 0.8218, 0.1692, 0.8146, 0.1692, 0.8098, 0.1664, 0.8117, 0.1612, 0.8182, 0.1649, 0.8062, 0.1644, 0.8062, 0.1602, 0.8117, 0.1612, 0.8098, 0.1664, 0.8062, 0.1602, 0.8062, 0.1547, 0.815, 0.1519, 0.8117, 0.1612, 0.8214, 0.1519, 0.8246, 0.1537, 0.8246, 0.159, 0.82, 0.1597, 0.8172, 0.1547, 0.6244, 0.1505, 0.6304, 0.1471, 0.6331, 0.1519, 0.6244, 0.1547, 0.6424, 0.1471, 0.6448, 0.1485, 0.6428, 0.1537, 0.6396, 0.1519, 0.6483, 0.1505, 0.6483, 0.1547, 0.6428, 0.1537, 0.6448, 0.1485, 0.6483, 0.1547, 0.6483, 0.1602, 0.6428, 0.1612, 0.6428, 0.1537, 0.6483, 0.1644, 0.6448, 0.1664, 0.6428, 0.1612, 0.6483, 0.1602, 0.6448, 0.1664, 0.6399, 0.1692, 0.6364, 0.1649, 0.6428, 0.1612, 0.6364, 0.1713, 0.6328, 0.1692, 0.6364, 0.1649, 0.6399, 0.1692, 0.6328, 0.1692, 0.628, 0.1664, 0.6299, 0.1612, 0.6364, 0.1649, 0.6244, 0.1644, 0.6244, 0.1602, 0.6299, 0.1612, 0.628, 0.1664, 0.6244, 0.1602, 0.6244, 0.1547, 0.6331, 0.1519, 0.6299, 0.1612, 0.6396, 0.1519, 0.6428, 0.1537, 0.6428, 0.159, 0.6382, 0.1597, 0.6354, 0.1547, 0.4426, 0.1644, 0.4426, 0.1602, 0.4481, 0.1612, 0.4461, 0.1664, 0.4426, 0.1602, 0.4426, 0.1547, 0.4481, 0.1537, 0.4481, 0.1612, 0.4426, 0.1505, 0.4486, 0.1471, 0.4481, 0.1537, 0.4426, 0.1547, 0.4605, 0.1471, 0.4629, 0.1485, 0.461, 0.1537, 0.4564, 0.1511, 0.4665, 0.1505, 0.4665, 0.1547, 0.461, 0.1537, 0.4629, 0.1485, 0.4665, 0.1547, 0.4665, 0.1602, 0.461, 0.1612, 0.461, 0.1537, 0.4665, 0.1644, 0.4629, 0.1664, 0.461, 0.1612, 0.4665, 0.1602, 0.4629, 0.1664, 0.4581, 0.1692, 0.4545, 0.1649, 0.461, 0.1612, 0.4545, 0.1713, 0.451, 0.1692, 0.4545, 0.1649, 0.4581, 0.1692, 0.451, 0.1692, 0.4461, 0.1664, 0.4481, 0.1612, 0.4545, 0.1649, 0.4481, 0.159, 0.4481, 0.1537, 0.4527, 0.1511, 0.4555, 0.1547, 0.4527, 0.1597, 0.1698, 0.308, 0.1734, 0.3059, 0.1754, 0.3112, 0.1698, 0.3121, 0.1734, 0.3059, 0.1782, 0.3032, 0.1818, 0.3075, 0.1754, 0.3112, 0.1818, 0.3011, 0.1854, 0.3032, 0.1818, 0.3075, 0.1782, 0.3032, 0.1854, 0.3032, 0.1902, 0.3059, 0.1883, 0.3112, 0.1818, 0.3075, 0.1938, 0.308, 0.1938, 0.3121, 0.1883, 0.3112, 0.1902, 0.3059, 0.1938, 0.3121, 0.1938, 0.3177, 0.1883, 0.3186, 0.1883, 0.3112, 0.1938, 0.3218, 0.1878, 0.3253, 0.1883, 0.3186, 0.1938, 0.3177, 0.1758, 0.3253, 0.1734, 0.3239, 0.1754, 0.3186, 0.18, 0.3213, 0.1698, 0.3218, 0.1698, 0.3177, 0.1754, 0.3186, 0.1734, 0.3239, 0.1698, 0.3177, 0.1698, 0.3121, 0.1754, 0.3112, 0.1754, 0.3186, 0.1754, 0.3112, 0.18, 0.3085, 0.1828, 0.3122, 0.18, 0.3171, 0.1754, 0.3165, 0.8971, 0.308, 0.9007, 0.3059, 0.9026, 0.3112, 0.8971, 0.3121, 0.9007, 0.3059, 0.9055, 0.3032, 0.9091, 0.3075, 0.9026, 0.3112, 0.9091, 0.3011, 0.9127, 0.3032, 0.9091, 0.3075, 0.9055, 0.3032, 0.9127, 0.3032, 0.9151, 0.3045, 0.9137, 0.3101, 0.9091, 0.3075, 0.01198, 0.308, 0.01198, 0.3121, 0.006455, 0.3112, 0.00599, 0.3045, 0.01198, 0.3121, 0.01198, 0.3177, 0.006455, 0.3186, 0.006455, 0.3112, 0.01198, 0.3218, 0.00599, 0.3253, 0.006455, 0.3186, 0.01198, 0.3177, 0.9031, 0.3253, 0.9007, 0.3239, 0.9026, 0.3186, 0.9072, 0.3213, 0.8971, 0.3218, 0.8971, 0.3177, 0.9026, 0.3186, 0.9007, 0.3239, 0.8971, 0.3177, 0.8971, 0.3121, 0.9026, 0.3112, 0.9026, 0.3186, 0.9026, 0.3112, 0.9072, 0.3085, 0.9101, 0.3122, 0.9072, 0.3171, 0.9026, 0.3165, 0.7153, 0.308, 0.7189, 0.3059, 0.7208, 0.3112, 0.7153, 0.3121, 0.7189, 0.3059, 0.7237, 0.3032, 0.7273, 0.3075, 0.7208, 0.3112, 0.7273, 0.3011, 0.7309, 0.3032, 0.7273, 0.3075, 0.7237, 0.3032, 0.7309, 0.3032, 0.7357, 0.3059, 0.7337, 0.3112, 0.7273, 0.3075, 0.7393, 0.308, 0.7393, 0.3121, 0.7337, 0.3112, 0.7357, 0.3059, 0.7393, 0.3121, 0.7393, 0.3177, 0.7337, 0.3186, 0.7337, 0.3112, 0.7393, 0.3218, 0.7357, 0.3239, 0.7337, 0.3186, 0.7393, 0.3177, 0.7357, 0.3239, 0.7333, 0.3253, 0.7291, 0.3213, 0.7337, 0.3186, 0.7153, 0.3218, 0.7153, 0.3177, 0.7208, 0.3186, 0.7213, 0.3253, 0.7153, 0.3177, 0.7153, 0.3121, 0.7208, 0.3112, 0.7208, 0.3186, 0.7227, 0.3101, 0.7273, 0.3075, 0.7319, 0.3101, 0.7301, 0.3144, 0.7244, 0.3144, 0.5335, 0.308, 0.5371, 0.3059, 0.539, 0.3112, 0.5335, 0.3121, 0.5371, 0.3059, 0.5419, 0.3032, 0.5455, 0.3075, 0.539, 0.3112, 0.5455, 0.3011, 0.549, 0.3032, 0.5455, 0.3075, 0.5419, 0.3032, 0.549, 0.3032, 0.5539, 0.3059, 0.5519, 0.3112, 0.5455, 0.3075, 0.5574, 0.308, 0.5574, 0.3121, 0.5519, 0.3112, 0.5539, 0.3059, 0.5574, 0.3121, 0.5574, 0.3177, 0.5519, 0.3186, 0.5519, 0.3112, 0.5574, 0.3218, 0.5539, 0.3239, 0.5519, 0.3186, 0.5574, 0.3177, 0.5539, 0.3239, 0.5514, 0.3253, 0.5473, 0.3213, 0.5519, 0.3186, 0.5335, 0.3218, 0.5335, 0.3177, 0.539, 0.3186, 0.5395, 0.3253, 0.5335, 0.3177, 0.5335, 0.3121, 0.539, 0.3112, 0.539, 0.3186, 0.5409, 0.3101, 0.5455, 0.3075, 0.55, 0.3101, 0.5483, 0.3144, 0.5426, 0.3144, 0.3517, 0.308, 0.3552, 0.3059, 0.3572, 0.3112, 0.3517, 0.3121, 0.3552, 0.3059, 0.3601, 0.3032, 0.3636, 0.3075, 0.3572, 0.3112, 0.3636, 0.3011, 0.3672, 0.3032, 0.3636, 0.3075, 0.3601, 0.3032, 0.3672, 0.3032, 0.372, 0.3059, 0.3701, 0.3112, 0.3636, 0.3075, 0.3756, 0.308, 0.3756, 0.3121, 0.3701, 0.3112, 0.372, 0.3059, 0.3756, 0.3121, 0.3756, 0.3177, 0.3701, 0.3186, 0.3701, 0.3112, 0.3756, 0.3218, 0.3696, 0.3253, 0.3701, 0.3186, 0.3756, 0.3177, 0.3576, 0.3253, 0.3552, 0.3239, 0.3572, 0.3186, 0.3618, 0.3213, 0.3517, 0.3218, 0.3517, 0.3177, 0.3572, 0.3186, 0.3552, 0.3239, 0.3517, 0.3177, 0.3517, 0.3121, 0.3572, 0.3112, 0.3572, 0.3186, 0.3572, 0.3112, 0.3618, 0.3085, 0.3646, 0.3122, 0.3618, 0.3171, 0.3572, 0.3165, 0.09091, 0.4585, 0.09449, 0.4606, 0.09091, 0.4649, 0.08492, 0.462, 0.09449, 0.4606, 0.0969, 0.462, 0.09414, 0.4668, 0.09091, 0.4649, 0.2727, 0.4585, 0.2763, 0.4606, 0.2695, 0.4668, 0.2667, 0.462, 0.2763, 0.4606, 0.2787, 0.462, 0.2773, 0.4676, 0.2695, 0.4668, 0.4545, 0.4585, 0.4605, 0.462, 0.4545, 0.4649, 0.4486, 0.462, 0.6304, 0.462, 0.6328, 0.4606, 0.6364, 0.4649, 0.6318, 0.4676, 0.6364, 0.4585, 0.6424, 0.462, 0.6364, 0.4649, 0.6328, 0.4606, 0.8122, 0.462, 0.8146, 0.4606, 0.8182, 0.4649, 0.8136, 0.4676, 0.8182, 0.4585, 0.8218, 0.4606, 0.8182, 0.4649, 0.8146, 0.4606, 0.8218, 0.4606, 0.8242, 0.462, 0.8228, 0.4676, 0.8182, 0.4649, 0.09091, 0.4649, 0.09414, 0.4668, 0.09375, 0.4719, 0.08807, 0.4719, 0.08632, 0.4676, 0.988, 0.1505, 0.9091, 0.01383, 0.9127, 0.01177, 0.9916, 0.1485, 0.9916, 0.1485, 0.9127, 0.01177, 0.9151, 0.01038, 0.994, 0.1471, 0.0969, 0.1471, 0.1758, 0.01038, 0.1818, 0.01383, 0.1029, 0.1505, 0.3636, 0.01383, 0.2847, 0.1505, 0.2787, 0.1471, 0.3576, 0.01038, 0.1878, 0.01038, 0.2667, 0.1471, 0.2643, 0.1485, 0.1854, 0.01177, 0.1854, 0.01177, 0.2643, 0.1485, 0.2607, 0.1505, 0.1818, 0.01383, 0.2607, 0.1644, 0.1029, 0.1644, 0.1029, 0.1602, 0.2607, 0.1602, 0.2607, 0.1602, 0.1029, 0.1602, 0.1029, 0.1547, 0.2607, 0.1547, 0.2607, 0.1547, 0.1029, 0.1547, 0.1029, 0.1505, 0.2607, 0.1505, 0.4426, 0.1644, 0.2847, 0.1644, 0.2847, 0.1602, 0.4426, 0.1602, 0.4426, 0.1602, 0.2847, 0.1602, 0.2847, 0.1547, 0.4426, 0.1547, 0.4426, 0.1547, 0.2847, 0.1547, 0.2847, 0.1505, 0.4426, 0.1505, 0.5455, 0.01383, 0.4665, 0.1505, 0.4629, 0.1485, 0.5419, 0.01177, 0.5419, 0.01177, 0.4629, 0.1485, 0.4605, 0.1471, 0.5395, 0.01038, 0.3696, 0.01038, 0.4486, 0.1471, 0.4426, 0.1505, 0.3636, 0.01383, 0.8062, 0.1505, 0.7273, 0.01383, 0.7333, 0.01038, 0.8122, 0.1471, 0.8242, 0.1471, 0.9031, 0.01038, 0.9055, 0.01177, 0.8266, 0.1485, 0.8266, 0.1485, 0.9055, 0.01177, 0.9091, 0.01383, 0.8302, 0.1505, 0.988, 0.1644, 0.8302, 0.1644, 0.8302, 0.1602, 0.988, 0.1602, 0.988, 0.1602, 0.8302, 0.1602, 0.8302, 0.1547, 0.988, 0.1547, 0.988, 0.1547, 0.8302, 0.1547, 0.8302, 0.1505, 0.988, 0.1505, 0.6244, 0.1505, 0.5455, 0.01383, 0.5514, 0.01038, 0.6304, 0.1471, 0.6424, 0.1471, 0.7213, 0.01038, 0.7237, 0.01177, 0.6448, 0.1485, 0.6448, 0.1485, 0.7237, 0.01177, 0.7273, 0.01383, 0.6483, 0.1505, 0.8062, 0.1644, 0.6483, 0.1644, 0.6483, 0.1602, 0.8062, 0.1602, 0.8062, 0.1602, 0.6483, 0.1602, 0.6483, 0.1547, 0.8062, 0.1547, 0.8062, 0.1547, 0.6483, 0.1547, 0.6483, 0.1505, 0.8062, 0.1505, 0.6244, 0.1644, 0.4665, 0.1644, 0.4665, 0.1602, 0.6244, 0.1602, 0.6244, 0.1602, 0.4665, 0.1602, 0.4665, 0.1547, 0.6244, 0.1547, 0.6244, 0.1547, 0.4665, 0.1547, 0.4665, 0.1505, 0.6244, 0.1505, 0.3517, 0.308, 0.2727, 0.1713, 0.2763, 0.1692, 0.3552, 0.3059, 0.3552, 0.3059, 0.2763, 0.1692, 0.2811, 0.1664, 0.3601, 0.3032, 0.3601, 0.3032, 0.2811, 0.1664, 0.2847, 0.1644, 0.3636, 0.3011, 0.4545, 0.1713, 0.3756, 0.308, 0.372, 0.3059, 0.451, 0.1692, 0.451, 0.1692, 0.372, 0.3059, 0.3672, 0.3032, 0.4461, 0.1664, 0.4461, 0.1664, 0.3672, 0.3032, 0.3636, 0.3011, 0.4426, 0.1644, 0.1698, 0.308, 0.09091, 0.1713, 0.09449, 0.1692, 0.1734, 0.3059, 0.1734, 0.3059, 0.09449, 0.1692, 0.09931, 0.1664, 0.1782, 0.3032, 0.1782, 0.3032, 0.09931, 0.1664, 0.1029, 0.1644, 0.1818, 0.3011, 0.2727, 0.1713, 0.1938, 0.308, 0.1902, 0.3059, 0.2691, 0.1692, 0.2691, 0.1692, 0.1902, 0.3059, 0.1854, 0.3032, 0.2643, 0.1664, 0.2643, 0.1664, 0.1854, 0.3032, 0.1818, 0.3011, 0.2607, 0.1644, 0.8971, 0.308, 0.8182, 0.1713, 0.8218, 0.1692, 0.9007, 0.3059, 0.9007, 0.3059, 0.8218, 0.1692, 0.8266, 0.1664, 0.9055, 0.3032, 0.9055, 0.3032, 0.8266, 0.1664, 0.8302, 0.1644, 0.9091, 0.3011, 0.09091, 0.1713, 0.01198, 0.308, 0.00599, 0.3045, 0.08492, 0.1678, 0.994, 0.1678, 0.9151, 0.3045, 0.9127, 0.3032, 0.9916, 0.1664, 0.9916, 0.1664, 0.9127, 0.3032, 0.9091, 0.3011, 0.988, 0.1644, 0.7153, 0.308, 0.6364, 0.1713, 0.6399, 0.1692, 0.7189, 0.3059, 0.7189, 0.3059, 0.6399, 0.1692, 0.6448, 0.1664, 0.7237, 0.3032, 0.7237, 0.3032, 0.6448, 0.1664, 0.6483, 0.1644, 0.7273, 0.3011, 0.8182, 0.1713, 0.7393, 0.308, 0.7357, 0.3059, 0.8146, 0.1692, 0.8146, 0.1692, 0.7357, 0.3059, 0.7309, 0.3032, 0.8098, 0.1664, 0.8098, 0.1664, 0.7309, 0.3032, 0.7273, 0.3011, 0.8062, 0.1644, 0.5335, 0.308, 0.4545, 0.1713, 0.4581, 0.1692, 0.5371, 0.3059, 0.5371, 0.3059, 0.4581, 0.1692, 0.4629, 0.1664, 0.5419, 0.3032, 0.5419, 0.3032, 0.4629, 0.1664, 0.4665, 0.1644, 0.5455, 0.3011, 0.6364, 0.1713, 0.5574, 0.308, 0.5539, 0.3059, 0.6328, 0.1692, 0.6328, 0.1692, 0.5539, 0.3059, 0.549, 0.3032, 0.628, 0.1664, 0.628, 0.1664, 0.549, 0.3032, 0.5455, 0.3011, 0.6244, 0.1644, 0.3517, 0.3218, 0.1938, 0.3218, 0.1938, 0.3177, 0.3517, 0.3177, 0.3517, 0.3177, 0.1938, 0.3177, 0.1938, 0.3121, 0.3517, 0.3121, 0.3517, 0.3121, 0.1938, 0.3121, 0.1938, 0.308, 0.3517, 0.308, 0.1698, 0.3218, 0.01198, 0.3218, 0.01198, 0.3177, 0.1698, 0.3177, 0.1698, 0.3177, 0.01198, 0.3177, 0.01198, 0.3121, 0.1698, 0.3121, 0.1698, 0.3121, 0.01198, 0.3121, 0.01198, 0.308, 0.1698, 0.308, 0.8971, 0.3218, 0.7393, 0.3218, 0.7393, 0.3177, 0.8971, 0.3177, 0.8971, 0.3177, 0.7393, 0.3177, 0.7393, 0.3121, 0.8971, 0.3121, 0.8971, 0.3121, 0.7393, 0.3121, 0.7393, 0.308, 0.8971, 0.308, 0.7153, 0.3218, 0.5574, 0.3218, 0.5574, 0.3177, 0.7153, 0.3177, 0.7153, 0.3177, 0.5574, 0.3177, 0.5574, 0.3121, 0.7153, 0.3121, 0.7153, 0.3121, 0.5574, 0.3121, 0.5574, 0.308, 0.7153, 0.308, 0.5335, 0.3218, 0.3756, 0.3218, 0.3756, 0.3177, 0.5335, 0.3177, 0.5335, 0.3177, 0.3756, 0.3177, 0.3756, 0.3121, 0.5335, 0.3121, 0.5335, 0.3121, 0.3756, 0.3121, 0.3756, 0.308, 0.5335, 0.308, 0.09091, 0.4585, 0.1698, 0.3218, 0.1734, 0.3239, 0.09449, 0.4606, 0.09449, 0.4606, 0.1734, 0.3239, 0.1758, 0.3253, 0.0969, 0.462, 0.2667, 0.462, 0.1878, 0.3253, 0.1938, 0.3218, 0.2727, 0.4585, 0.3756, 0.3218, 0.4545, 0.4585, 0.4486, 0.462, 0.3696, 0.3253, 0.3576, 0.3253, 0.2787, 0.462, 0.2763, 0.4606, 0.3552, 0.3239, 0.3552, 0.3239, 0.2763, 0.4606, 0.2727, 0.4585, 0.3517, 0.3218, 0.8182, 0.4585, 0.8971, 0.3218, 0.9007, 0.3239, 0.8218, 0.4606, 0.8218, 0.4606, 0.9007, 0.3239, 0.9031, 0.3253, 0.8242, 0.462, 0.08492, 0.462, 0.00599, 0.3253, 0.01198, 0.3218, 0.09091, 0.4585, 0.6364, 0.4585, 0.7153, 0.3218, 0.7213, 0.3253, 0.6424, 0.462, 0.8122, 0.462, 0.7333, 0.3253, 0.7357, 0.3239, 0.8146, 0.4606, 0.8146, 0.4606, 0.7357, 0.3239, 0.7393, 0.3218, 0.8182, 0.4585, 0.4545, 0.4585, 0.5335, 0.3218, 0.5395, 0.3253, 0.4605, 0.462, 0.6304, 0.462, 0.5514, 0.3253, 0.5539, 0.3239, 0.6328, 0.4606, 0.6328, 0.4606, 0.5539, 0.3239, 0.5574, 0.3218, 0.6364, 0.4585, 0.9091, 0.01383, 0.988, 0.1505, 0.8302, 0.1505])
me_icosphere.materials.append(mat_diebody)
me_icosphere.update()

# ---- curves / text
txt_text = bpy.data.curves.new('Text', 'FONT')
txt_text.dimensions = '2D'
txt_text.body = '1'
txt_text.materials.append(mat_dieink_00)
txt_text.align_x = 'CENTER'
txt_text.align_y = 'CENTER'
txt_text.size = 0.01639
txt_text_001 = bpy.data.curves.new('Text.001', 'FONT')
txt_text_001.dimensions = '2D'
txt_text_001.body = '2'
txt_text_001.materials.append(mat_dieink_01)
txt_text_001.align_x = 'CENTER'
txt_text_001.align_y = 'CENTER'
txt_text_001.size = 0.01639
txt_text_002 = bpy.data.curves.new('Text.002', 'FONT')
txt_text_002.dimensions = '2D'
txt_text_002.body = '3'
txt_text_002.materials.append(mat_dieink_02)
txt_text_002.align_x = 'CENTER'
txt_text_002.align_y = 'CENTER'
txt_text_002.size = 0.01639
txt_text_003 = bpy.data.curves.new('Text.003', 'FONT')
txt_text_003.dimensions = '2D'
txt_text_003.body = '4'
txt_text_003.materials.append(mat_dieink_03)
txt_text_003.align_x = 'CENTER'
txt_text_003.align_y = 'CENTER'
txt_text_003.size = 0.01639
txt_text_004 = bpy.data.curves.new('Text.004', 'FONT')
txt_text_004.dimensions = '2D'
txt_text_004.body = '5'
txt_text_004.materials.append(mat_dieink_04)
txt_text_004.align_x = 'CENTER'
txt_text_004.align_y = 'CENTER'
txt_text_004.size = 0.01639
txt_text_005 = bpy.data.curves.new('Text.005', 'FONT')
txt_text_005.dimensions = '2D'
txt_text_005.body = '6'
txt_text_005.materials.append(mat_dieink_05)
txt_text_005.align_x = 'CENTER'
txt_text_005.align_y = 'CENTER'
txt_text_005.size = 0.01639
txt_text_006 = bpy.data.curves.new('Text.006', 'FONT')
txt_text_006.dimensions = '2D'
txt_text_006.body = '7'
txt_text_006.materials.append(mat_dieink_06)
txt_text_006.align_x = 'CENTER'
txt_text_006.align_y = 'CENTER'
txt_text_006.size = 0.01639
txt_text_007 = bpy.data.curves.new('Text.007', 'FONT')
txt_text_007.dimensions = '2D'
txt_text_007.body = '8'
txt_text_007.materials.append(mat_dieink_07)
txt_text_007.align_x = 'CENTER'
txt_text_007.align_y = 'CENTER'
txt_text_007.size = 0.01639
txt_text_008 = bpy.data.curves.new('Text.008', 'FONT')
txt_text_008.dimensions = '2D'
txt_text_008.body = '9'
txt_text_008.materials.append(mat_dieink_08)
txt_text_008.align_x = 'CENTER'
txt_text_008.align_y = 'CENTER'
txt_text_008.size = 0.01639
txt_text_009 = bpy.data.curves.new('Text.009', 'FONT')
txt_text_009.dimensions = '2D'
txt_text_009.body = '10'
txt_text_009.materials.append(mat_dieink_09)
txt_text_009.align_x = 'CENTER'
txt_text_009.align_y = 'CENTER'
txt_text_009.size = 0.01639
txt_text_010 = bpy.data.curves.new('Text.010', 'FONT')
txt_text_010.dimensions = '2D'
txt_text_010.body = '11'
txt_text_010.materials.append(mat_dieink_10)
txt_text_010.align_x = 'CENTER'
txt_text_010.align_y = 'CENTER'
txt_text_010.size = 0.01639
txt_text_011 = bpy.data.curves.new('Text.011', 'FONT')
txt_text_011.dimensions = '2D'
txt_text_011.body = '12'
txt_text_011.materials.append(mat_dieink_11)
txt_text_011.align_x = 'CENTER'
txt_text_011.align_y = 'CENTER'
txt_text_011.size = 0.01639
txt_text_012 = bpy.data.curves.new('Text.012', 'FONT')
txt_text_012.dimensions = '2D'
txt_text_012.body = '13'
txt_text_012.materials.append(mat_dieink_12)
txt_text_012.align_x = 'CENTER'
txt_text_012.align_y = 'CENTER'
txt_text_012.size = 0.01639
txt_text_013 = bpy.data.curves.new('Text.013', 'FONT')
txt_text_013.dimensions = '2D'
txt_text_013.body = '14'
txt_text_013.materials.append(mat_dieink_13)
txt_text_013.align_x = 'CENTER'
txt_text_013.align_y = 'CENTER'
txt_text_013.size = 0.01639
txt_text_014 = bpy.data.curves.new('Text.014', 'FONT')
txt_text_014.dimensions = '2D'
txt_text_014.body = '15'
txt_text_014.materials.append(mat_dieink_14)
txt_text_014.align_x = 'CENTER'
txt_text_014.align_y = 'CENTER'
txt_text_014.size = 0.01639
txt_text_015 = bpy.data.curves.new('Text.015', 'FONT')
txt_text_015.dimensions = '2D'
txt_text_015.body = '16'
txt_text_015.materials.append(mat_dieink_15)
txt_text_015.align_x = 'CENTER'
txt_text_015.align_y = 'CENTER'
txt_text_015.size = 0.01639
txt_text_016 = bpy.data.curves.new('Text.016', 'FONT')
txt_text_016.dimensions = '2D'
txt_text_016.body = '17'
txt_text_016.materials.append(mat_dieink_16)
txt_text_016.align_x = 'CENTER'
txt_text_016.align_y = 'CENTER'
txt_text_016.size = 0.01639
txt_text_017 = bpy.data.curves.new('Text.017', 'FONT')
txt_text_017.dimensions = '2D'
txt_text_017.body = '18'
txt_text_017.materials.append(mat_dieink_17)
txt_text_017.align_x = 'CENTER'
txt_text_017.align_y = 'CENTER'
txt_text_017.size = 0.01639
txt_text_018 = bpy.data.curves.new('Text.018', 'FONT')
txt_text_018.dimensions = '2D'
txt_text_018.body = '19'
txt_text_018.materials.append(mat_dieink_18)
txt_text_018.align_x = 'CENTER'
txt_text_018.align_y = 'CENTER'
txt_text_018.size = 0.01639
txt_text_019 = bpy.data.curves.new('Text.019', 'FONT')
txt_text_019.dimensions = '2D'
txt_text_019.body = '20'
txt_text_019.materials.append(mat_dieink_19)
txt_text_019.align_x = 'CENTER'
txt_text_019.align_y = 'CENTER'
txt_text_019.size = 0.01639

# ---- objects
ob_table = bpy.data.objects.new('Table', me_cube)
ob_bumper_n = bpy.data.objects.new('Bumper_N', me_cube_001)
ob_bumper_s = bpy.data.objects.new('Bumper_S', me_cube_002)
ob_bumper_e = bpy.data.objects.new('Bumper_E', me_cube_003)
ob_bumper_w = bpy.data.objects.new('Bumper_W', me_cube_004)
ob_keylight = bpy.data.objects.new('KeyLight', light_area)
ob_filllight = bpy.data.objects.new('FillLight', light_area_001)
ob_rimlight = bpy.data.objects.new('RimLight', light_area_002)
ob_camera = bpy.data.objects.new('Camera', cam_camera)
ob_cameratarget = bpy.data.objects.new('CameraTarget', None)
ob_die = bpy.data.objects.new('Die', me_icosphere)
ob_dielabel_00 = bpy.data.objects.new('DieLabel_00', txt_text)
ob_dielabel_01 = bpy.data.objects.new('DieLabel_01', txt_text_001)
ob_dielabel_02 = bpy.data.objects.new('DieLabel_02', txt_text_002)
ob_dielabel_03 = bpy.data.objects.new('DieLabel_03', txt_text_003)
ob_dielabel_04 = bpy.data.objects.new('DieLabel_04', txt_text_004)
ob_dielabel_05 = bpy.data.objects.new('DieLabel_05', txt_text_005)
ob_dielabel_06 = bpy.data.objects.new('DieLabel_06', txt_text_006)
ob_dielabel_07 = bpy.data.objects.new('DieLabel_07', txt_text_007)
ob_dielabel_08 = bpy.data.objects.new('DieLabel_08', txt_text_008)
ob_dielabel_09 = bpy.data.objects.new('DieLabel_09', txt_text_009)
ob_dielabel_10 = bpy.data.objects.new('DieLabel_10', txt_text_010)
ob_dielabel_11 = bpy.data.objects.new('DieLabel_11', txt_text_011)
ob_dielabel_12 = bpy.data.objects.new('DieLabel_12', txt_text_012)
ob_dielabel_13 = bpy.data.objects.new('DieLabel_13', txt_text_013)
ob_dielabel_14 = bpy.data.objects.new('DieLabel_14', txt_text_014)
ob_dielabel_15 = bpy.data.objects.new('DieLabel_15', txt_text_015)
ob_dielabel_16 = bpy.data.objects.new('DieLabel_16', txt_text_016)
ob_dielabel_17 = bpy.data.objects.new('DieLabel_17', txt_text_017)
ob_dielabel_18 = bpy.data.objects.new('DieLabel_18', txt_text_018)
ob_dielabel_19 = bpy.data.objects.new('DieLabel_19', txt_text_019)

# ---- transforms, parenting, visibility, modifiers, constraints
ob_table.location = (0.0, 0.0, 0.0)
ob_bumper_n.location = (0.0, 0.6, 0.07)
ob_bumper_n.hide_render = True
ob_bumper_s.location = (0.0, -0.6, 0.07)
ob_bumper_s.hide_render = True
ob_bumper_e.location = (0.6, 0.0, 0.07)
ob_bumper_e.hide_render = True
ob_bumper_w.location = (-0.6, 0.0, 0.07)
ob_bumper_w.hide_render = True
ob_keylight.location = (0.4, -0.3, 0.6)
ob_keylight.rotation_euler = (0.7, 0.3, 0.5)
ob_filllight.location = (-0.5, -0.2, 0.4)
ob_filllight.rotation_euler = (0.6, 0.0, 0.0)
ob_rimlight.location = (0.0, 0.5, 0.5)
ob_rimlight.rotation_euler = (-0.4, 0.0, 0.0)
ob_camera.location = (0.0, -0.4, 0.3)
_c = ob_camera.constraints.new('TRACK_TO'); _c.name = 'Track To'
_c.target = ob_cameratarget
ob_cameratarget.location = (0.0, 0.0, 0.08)
ob_die.location = (-0.1083, 0.05833, 0.1646)
ob_die.rotation_euler = (1.333, 1.825, 1.342)
ob_dielabel_00.parent = ob_die
ob_dielabel_00.location = (0.005609, -0.01726, -0.02376)
ob_dielabel_00.rotation_mode = 'QUATERNION'
ob_dielabel_00.rotation_quaternion = (0.3165, 0.9356, 0.1482, 0.05013)
ob_dielabel_01.parent = ob_die
ob_dielabel_01.location = (0.01815, 0.0, -0.02376)
ob_dielabel_01.rotation_mode = 'QUATERNION'
ob_dielabel_01.rotation_quaternion = (0.2266, 0.6698, 0.6698, 0.2266)
ob_dielabel_02.parent = ob_die
ob_dielabel_02.location = (-0.01468, -0.01067, -0.02376)
ob_dielabel_02.rotation_mode = 'QUATERNION'
ob_dielabel_02.rotation_quaternion = (0.2855, 0.844, -0.43, -0.1455)
ob_dielabel_03.parent = ob_die
ob_dielabel_03.location = (-0.01468, 0.01067, -0.02376)
ob_dielabel_03.rotation_mode = 'QUATERNION'
ob_dielabel_03.rotation_quaternion = (0.1455, 0.43, -0.844, -0.2855)
ob_dielabel_04.parent = ob_die
ob_dielabel_04.location = (0.005609, 0.01726, -0.02376)
ob_dielabel_04.rotation_mode = 'QUATERNION'
ob_dielabel_04.rotation_quaternion = (0.05013, 0.1482, 0.9356, 0.3165)
ob_dielabel_05.parent = ob_die
ob_dielabel_05.location = (0.02937, 0.0, -0.005609)
ob_dielabel_05.rotation_mode = 'QUATERNION'
ob_dielabel_05.rotation_quaternion = (0.4507, 0.5449, 0.5449, 0.4507)
ob_dielabel_06.parent = ob_die
ob_dielabel_06.location = (0.009075, -0.02793, -0.005609)
ob_dielabel_06.rotation_mode = 'QUATERNION'
ob_dielabel_06.rotation_quaternion = (0.6295, 0.7611, 0.1205, 0.0997)
ob_dielabel_07.parent = ob_die
ob_dielabel_07.location = (-0.02376, -0.01726, -0.005609)
ob_dielabel_07.rotation_mode = 'QUATERNION'
ob_dielabel_07.rotation_quaternion = (0.5679, 0.6866, -0.3498, -0.2893)
ob_dielabel_08.parent = ob_die
ob_dielabel_08.location = (-0.02376, 0.01726, -0.005609)
ob_dielabel_08.rotation_mode = 'QUATERNION'
ob_dielabel_08.rotation_quaternion = (0.2893, 0.3498, -0.6866, -0.5679)
ob_dielabel_09.parent = ob_die
ob_dielabel_09.location = (0.009075, 0.02793, -0.005609)
ob_dielabel_09.rotation_mode = 'QUATERNION'
ob_dielabel_09.rotation_quaternion = (0.0997, 0.1205, 0.7611, 0.6295)
ob_dielabel_10.parent = ob_die
ob_dielabel_10.location = (0.02376, -0.01726, 0.005609)
ob_dielabel_10.rotation_mode = 'QUATERNION'
ob_dielabel_10.rotation_quaternion = (0.6866, 0.5679, 0.2893, 0.3498)
ob_dielabel_11.parent = ob_die
ob_dielabel_11.location = (-0.009075, -0.02793, 0.005609)
ob_dielabel_11.rotation_mode = 'QUATERNION'
ob_dielabel_11.rotation_quaternion = (0.7611, 0.6295, -0.0997, -0.1205)
ob_dielabel_12.parent = ob_die
ob_dielabel_12.location = (-0.02937, 0.0, 0.005609)
ob_dielabel_12.rotation_mode = 'QUATERNION'
ob_dielabel_12.rotation_quaternion = (0.5449, 0.4507, -0.4507, -0.5449)
ob_dielabel_13.parent = ob_die
ob_dielabel_13.location = (-0.009075, 0.02793, 0.005609)
ob_dielabel_13.rotation_mode = 'QUATERNION'
ob_dielabel_13.rotation_quaternion = (0.1205, 0.0997, -0.6295, -0.7611)
ob_dielabel_14.parent = ob_die
ob_dielabel_14.location = (0.02376, 0.01726, 0.005609)
ob_dielabel_14.rotation_mode = 'QUATERNION'
ob_dielabel_14.rotation_quaternion = (0.3498, 0.2893, 0.5679, 0.6866)
ob_dielabel_15.parent = ob_die
ob_dielabel_15.location = (0.01468, -0.01067, 0.02376)
ob_dielabel_15.rotation_mode = 'QUATERNION'
ob_dielabel_15.rotation_quaternion = (0.844, 0.2855, 0.1455, 0.43)
ob_dielabel_16.parent = ob_die
ob_dielabel_16.location = (-0.005609, -0.01726, 0.02376)
ob_dielabel_16.rotation_mode = 'QUATERNION'
ob_dielabel_16.rotation_quaternion = (0.9356, 0.3165, -0.05013, -0.1482)
ob_dielabel_17.parent = ob_die
ob_dielabel_17.location = (-0.01815, 0.0, 0.02376)
ob_dielabel_17.rotation_mode = 'QUATERNION'
ob_dielabel_17.rotation_quaternion = (0.6698, 0.2266, -0.2266, -0.6698)
ob_dielabel_18.parent = ob_die
ob_dielabel_18.location = (-0.005609, 0.01726, 0.02376)
ob_dielabel_18.rotation_mode = 'QUATERNION'
ob_dielabel_18.rotation_quaternion = (0.1482, 0.05013, -0.3165, -0.9356)
ob_dielabel_19.parent = ob_die
ob_dielabel_19.location = (0.01468, 0.01067, 0.02376)
ob_dielabel_19.rotation_mode = 'QUATERNION'
ob_dielabel_19.rotation_quaternion = (0.43, 0.1455, 0.2855, 0.844)
cam_camera.dof.focus_object = ob_die

# ---- collection membership
col_collection.objects.link(ob_table)
col_collection.objects.link(ob_bumper_n)
col_collection.objects.link(ob_bumper_s)
col_collection.objects.link(ob_bumper_e)
col_collection.objects.link(ob_bumper_w)
col_collection.objects.link(ob_keylight)
col_collection.objects.link(ob_filllight)
col_collection.objects.link(ob_rimlight)
col_collection.objects.link(ob_camera)
col_collection.objects.link(ob_cameratarget)
col_collection.objects.link(ob_die)
col_collection.objects.link(ob_dielabel_00)
col_collection.objects.link(ob_dielabel_01)
col_collection.objects.link(ob_dielabel_02)
col_collection.objects.link(ob_dielabel_03)
col_collection.objects.link(ob_dielabel_04)
col_collection.objects.link(ob_dielabel_05)
col_collection.objects.link(ob_dielabel_06)
col_collection.objects.link(ob_dielabel_07)
col_collection.objects.link(ob_dielabel_08)
col_collection.objects.link(ob_dielabel_09)
col_collection.objects.link(ob_dielabel_10)
col_collection.objects.link(ob_dielabel_11)
col_collection.objects.link(ob_dielabel_12)
col_collection.objects.link(ob_dielabel_13)
col_collection.objects.link(ob_dielabel_14)
col_collection.objects.link(ob_dielabel_15)
col_collection.objects.link(ob_dielabel_16)
col_collection.objects.link(ob_dielabel_17)
col_collection.objects.link(ob_dielabel_18)
col_collection.objects.link(ob_dielabel_19)

# ---- scene / render settings (as saved in the file)
scene.camera = ob_camera
scene.frame_start = 1; scene.frame_end = 360; scene.frame_set(27)
scene.render.engine = 'BLENDER_EEVEE_NEXT'
bpy.context.view_layer.update()
